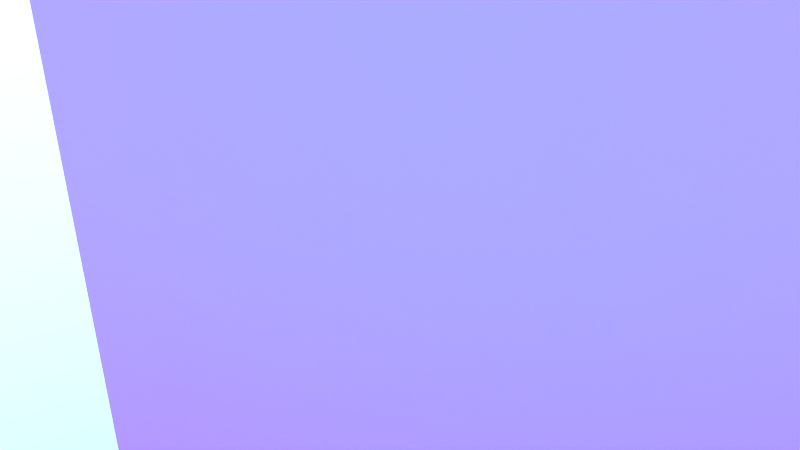 # Source: Wall_Tile_05.blend  (saved by Blender 2.76.0; exported with 4.5.12 LTS)
import bpy
from mathutils import Matrix  # noqa: F401  (used for matrix-valued properties, if any)

bpy.ops.wm.read_factory_settings(use_empty=True)
scene = bpy.context.scene
scene.name = 'Scene'

# ---- collections
col_collection_1 = bpy.data.collections.new('Collection 1'); scene.collection.children.link(col_collection_1)

# ---- images (referenced by path relative to the original .blend; pixels are not part of the script)
import os
ASSET_DIR = os.environ.get("B2B_ASSET_DIR", "")  # directory of the original .blend (textures are referenced by path, not embedded)
HERE = os.path.dirname(os.path.abspath(__file__))  # packed textures are extracted next to this script under _unpacked/

def load_image(name, relpath, width, height, colorspace="sRGB"):
    """Load a texture the original file referenced (path relative to the .blend, or extracted next to this script)."""
    p = next((c for c in (os.path.join(HERE, relpath), os.path.join(ASSET_DIR, relpath)) if relpath and os.path.exists(c)), "")
    if p:
        img = bpy.data.images.load(p, check_existing=True)
        img.name = name
    else:  # same state as the original file: an image datablock whose file is absent (Cycles renders it pink)
        img = bpy.data.images.new(name, width, height)
        img.source = "FILE"
        img.filepath = "//" + (relpath or name)
    img.colorspace_settings.name = colorspace
    return img
img_tiles05_nrm_jpg = load_image('Tiles05_NRM.jpg', 'textures/Tiles05_NRM.jpg', 1024, 1024, 'sRGB')
img_tiles05_spec_jpg = load_image('Tiles05_SPEC.jpg', 'textures/Tiles05_SPEC.jpg', 1024, 1024, 'Non-Color')
img_tiles05_jpg = load_image('Tiles05.jpg', 'textures/Tiles05.jpg', 1024, 1024, 'sRGB')

# ---- materials (node trees are filled in below, after node groups)
mat_material_002 = bpy.data.materials.new('Material.002')
mat_material_002.alpha_threshold = 0.0
mat_material_002.roughness = 0.5

# ---- material node trees
mat_material_002.use_nodes = True; mat_material_002.node_tree.nodes.clear()
_N = mat_material_002.node_tree.nodes; _L = mat_material_002.node_tree.links
n0 = _N.new('ShaderNodeTexImage'); n0.name = 'Image Texture.001'; n0.location = (-142, 130)
n0.width = 226
n0.image = img_tiles05_nrm_jpg
n1 = _N.new('ShaderNodeOutputMaterial'); n1.name = 'Material Output'; n1.location = (1062, 335)
n2 = _N.new('ShaderNodeMixShader'); n2.name = 'Mix Shader'; n2.location = (782, 340)
n3 = _N.new('ShaderNodeMapping'); n3.name = 'Mapping'; n3.location = (-723, 377)
n3.inputs[3].default_value = (2.0, 2.0, 2.0)
n4 = _N.new('ShaderNodeTexImage'); n4.name = 'Image Texture.002'; n4.location = (-148, 683)
n4.width = 284
n4.image = img_tiles05_spec_jpg
n5 = _N.new('ShaderNodeTexCoord'); n5.name = 'Texture Coordinate'; n5.location = (-1049, 382)
n6 = _N.new('ShaderNodeNormalMap'); n6.name = 'Normal Map'; n6.location = (161, 120)
n7 = _N.new('ShaderNodeBsdfDiffuse'); n7.name = 'Diffuse BSDF'; n7.location = (474, 394)
n8 = _N.new('ShaderNodeBsdfAnisotropic'); n8.name = 'Glossy BSDF'; n8.location = (500, 251)
n8.distribution = 'GGX'
n8.inputs[1].default_value = 0.0
n9 = _N.new('ShaderNodeMix'); n9.name = 'Mix'; n9.location = (538, 626)
n9.data_type = 'RGBA'
n9.inputs[7].default_value = (0.1463, 0.02679, 0.02048, 1.0)
n10 = _N.new('ShaderNodeFresnel'); n10.name = 'Fresnel'; n10.location = (338, 623)
n10.inputs[0].default_value = 1.45
n11 = _N.new('ShaderNodeTexImage'); n11.name = 'Image Texture'; n11.location = (-158, 427)
n11.width = 301
n11.image = img_tiles05_jpg
_L.new(n7.outputs[0], n2.inputs[1])
_L.new(n11.outputs[0], n7.inputs[0])
_L.new(n3.outputs[0], n11.inputs[0])
_L.new(n2.outputs[0], n1.inputs[0])
_L.new(n8.outputs[0], n2.inputs[2])
_L.new(n3.outputs[0], n0.inputs[0])
_L.new(n0.outputs[0], n6.inputs[1])
_L.new(n6.outputs[0], n8.inputs[4])
_L.new(n3.outputs[0], n4.inputs[0])
_L.new(n4.outputs[0], n9.inputs[6])
_L.new(n5.outputs[2], n3.inputs[0])
_L.new(n9.outputs[2], n2.inputs[0])
_L.new(n10.outputs[0], n9.inputs[0])
_L.new(n6.outputs[0], n7.inputs[2])
_L.new(n6.outputs[0], n10.inputs[1])
n1.is_active_output = True

# ---- world
world_world = bpy.data.worlds.new('World'); scene.world = world_world
world_world.use_nodes = True; world_world.node_tree.nodes.clear()
_N = world_world.node_tree.nodes; _L = world_world.node_tree.links
n0 = _N.new('ShaderNodeOutputWorld'); n0.name = 'World Output'; n0.location = (300, 300)
n1 = _N.new('ShaderNodeBackground'); n1.name = 'Background'; n1.location = (10, 300)
n1.inputs[1].default_value = 7.9
n2 = _N.new('ShaderNodeTexSky'); n2.name = 'Sky Texture'; n2.location = (-180, 300)
n2.sky_type = 'HOSEK_WILKIE'
n2.sun_elevation = 1.571
_L.new(n1.outputs[0], n0.inputs[0])
_L.new(n2.outputs[0], n1.inputs[0])
n0.is_active_output = True
world_world.color = (0.05088, 0.05088, 0.05088)
world_world.use_sun_shadow = False
world_world.sun_shadow_jitter_overblur = 0.0
world_world.cycles.sampling_method = 'MANUAL'
world_world.cycles.sample_map_resolution = 256

# ---- cameras
cam_camera = bpy.data.cameras.new('Camera')
cam_camera.clip_end = 100.0
cam_camera.lens = 35.0
cam_camera.sensor_width = 32.0
cam_camera.sensor_height = 18.0
cam_camera.ortho_scale = 7.314
cam_camera.dof.focus_distance = 0.0

# ---- lights
light_lamp = bpy.data.lights.new('Lamp', 'POINT')
light_lamp.transmission_factor = 0.0
light_lamp.cutoff_distance = 30.0
light_lamp.energy = 100.0
light_lamp.shadow_buffer_clip_start = 1.001
light_lamp.shadow_soft_size = 0.1
light_lamp.shadow_maximum_resolution = 0.006
light_lamp.use_absolute_resolution = True
light_lamp.cycles.use_multiple_importance_sampling = False

# ---- meshes
me_plane = bpy.data.meshes.new('Plane')
me_plane.from_pydata([(-1.0, -1.0, 0.0), (1.0, -1.0, 0.0), (-1.0, 1.0, 0.0), (1.0, 1.0, 0.0)], [], [(0, 1, 3, 2)])
_uv = me_plane.uv_layers.new(name='UVMap')
_uv.uv.foreach_set('vector', [0.0001, 9.998e-05, 0.9999, 9.998e-05, 0.9999, 0.9999, 9.998e-05, 0.9999])
me_plane.materials.append(mat_material_002)
me_plane.use_remesh_preserve_volume = False
me_plane.use_remesh_preserve_attributes = False
me_plane.use_mirror_vertex_groups = False
me_plane.update()

# ---- objects
ob_root_placements = bpy.data.objects.new('Root_placements', None)
ob_place03 = bpy.data.objects.new('Place03', None)
ob_place02 = bpy.data.objects.new('Place02', None)
ob_place01 = bpy.data.objects.new('Place01', None)
ob_root_wall_tile_05 = bpy.data.objects.new('Root_Wall_Tile_05', None)
ob_plane = bpy.data.objects.new('Plane', me_plane)
ob_lamp = bpy.data.objects.new('Lamp', light_lamp)
ob_camera = bpy.data.objects.new('Camera', cam_camera)

# ---- transforms, parenting, visibility, modifiers, constraints
ob_root_placements.location = (0.0, 0.0, 0.0)
ob_root_placements.empty_image_offset = (0.0, 0.0)
ob_root_placements.lineart.crease_threshold = 0.0
ob_place03.parent = ob_root_placements
ob_place03.location = (-1.83, -5.985e-05, 0.0)
ob_place03.empty_image_offset = (0.0, 0.0)
ob_place03.lineart.crease_threshold = 0.0
ob_place02.parent = ob_root_placements
ob_place02.location = (0.8402, -7.939e-05, 0.0)
ob_place02.empty_image_offset = (0.0, 0.0)
ob_place02.lineart.crease_threshold = 0.0
ob_place01.parent = ob_root_placements
ob_place01.location = (-3.946, -8.555e-05, 0.0)
ob_place01.empty_image_offset = (0.0, 0.0)
ob_place01.lineart.crease_threshold = 0.0
ob_root_wall_tile_05.location = (0.0, 0.0, 0.0)
ob_root_wall_tile_05.empty_image_offset = (0.0, 0.0)
ob_root_wall_tile_05.lineart.crease_threshold = 0.0
ob_plane.parent = ob_root_wall_tile_05
ob_plane.location = (0.0, 0.01, 0.0)
ob_plane.rotation_euler = (1.571, -0.0, 0.0)
ob_plane.scale = (10.0, 10.0, 10.0)
ob_plane.lineart.crease_threshold = 0.0
ob_lamp.location = (4.076, 1.005, 5.904)
ob_lamp.rotation_euler = (0.6503, 0.05522, 1.866)
ob_lamp.lock_rotations_4d = False
ob_lamp.empty_display_type = 'ARROWS'
ob_lamp.color = (0.0, 0.0, 0.0, 0.0)
ob_lamp.lineart.crease_threshold = 0.0
ob_camera.location = (7.481, -6.508, 5.344)
ob_camera.rotation_euler = (1.109, 0.01082, 0.8149)
ob_camera.lock_rotations_4d = False
ob_camera.empty_display_type = 'ARROWS'
ob_camera.color = (0.0, 0.0, 0.0, 0.0)
ob_camera.display_type = 'WIRE'
ob_camera.lineart.crease_threshold = 0.0

# ---- collection membership
col_collection_1.objects.link(ob_root_placements)
col_collection_1.objects.link(ob_place03)
col_collection_1.objects.link(ob_place02)
col_collection_1.objects.link(ob_place01)
col_collection_1.objects.link(ob_root_wall_tile_05)
col_collection_1.objects.link(ob_plane)
col_collection_1.objects.link(ob_lamp)
col_collection_1.objects.link(ob_camera)

# ---- scene / render settings (as saved in the file)
scene.camera = ob_camera
scene.frame_start = 1; scene.frame_end = 250; scene.frame_set(1)
scene.render.engine = 'CYCLES'
scene.render.resolution_percentage = 50
scene.render.dither_intensity = 0.0
scene.cycles.use_denoising = False
scene.cycles.samples = 10
scene.cycles.sampling_pattern = 'TABULATED_SOBOL'
scene.cycles.light_sampling_threshold = 0.0
scene.cycles.use_adaptive_sampling = False
scene.cycles.use_light_tree = False
scene.cycles.blur_glossy = 0.0
scene.cycles.pixel_filter_type = 'GAUSSIAN'
scene.cycles.sample_clamp_indirect = 0.0
scene.view_settings.view_transform = 'Standard'
bpy.context.view_layer.update()
